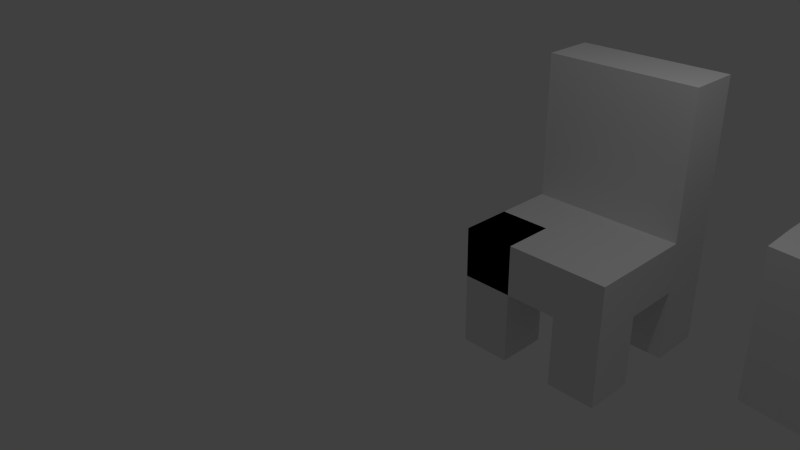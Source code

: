 # Source: chair.blend  (saved by Blender 2.76.0; exported with 4.5.12 LTS)
import bpy
from mathutils import Matrix  # noqa: F401  (used for matrix-valued properties, if any)

bpy.ops.wm.read_factory_settings(use_empty=True)
scene = bpy.context.scene
scene.name = 'Scene'

# ---- collections
col_collection_1 = bpy.data.collections.new('Collection 1'); scene.collection.children.link(col_collection_1)

# ---- materials (node trees are filled in below, after node groups)
mat_material = bpy.data.materials.new('Material')
mat_material.alpha_threshold = 0.0
mat_material.use_transparent_shadow = False
mat_material.roughness = 0.5
mat_material.line_color = (0.0, 0.0, 0.0, 1.0)

# ---- material node trees

# ---- world
world_world = bpy.data.worlds.new('World'); scene.world = world_world
world_world.color = (0.05088, 0.05088, 0.05088)
world_world.use_sun_shadow = False
world_world.sun_shadow_jitter_overblur = 0.0
world_world.cycles.sampling_method = 'MANUAL'
world_world.cycles.sample_map_resolution = 256

# ---- cameras
cam_camera = bpy.data.cameras.new('Camera')
cam_camera.clip_end = 100.0
cam_camera.lens = 35.0
cam_camera.sensor_width = 32.0
cam_camera.sensor_height = 18.0
cam_camera.ortho_scale = 7.314
cam_camera.dof.focus_distance = 0.0
cam_camera.dof.aperture_fstop = 128.0

# ---- lights
light_lamp = bpy.data.lights.new('Lamp', 'POINT')
light_lamp.transmission_factor = 0.0
light_lamp.cutoff_distance = 30.0
light_lamp.energy = 100.0
light_lamp.shadow_buffer_clip_start = 1.001
light_lamp.shadow_soft_size = 0.1
light_lamp.shadow_maximum_resolution = 0.006
light_lamp.use_absolute_resolution = True
light_lamp.cycles.use_multiple_importance_sampling = False

# ---- meshes
me_cube = bpy.data.meshes.new('Cube')
me_cube.from_pydata([(1.505, 1.595, -0.3481), (1.505, 0.8994, -0.3481), (0.8103, 0.8994, -0.3481), (0.8103, 1.595, -0.3481), (1.505, 1.595, 0.3471), (1.505, 0.8994, 0.3471), (0.8103, 0.8994, 0.3471), (0.8103, 1.595, 0.3471), (1.505, 1.595, -0.3481), (1.505, 0.8994, -0.3481), (0.8103, 0.8994, -0.3481), (0.8103, 1.595, -0.3481), (1.505, 1.595, 0.3471), (1.505, 0.8994, 0.3471), (0.8103, 0.8994, 0.3471), (0.8103, 1.595, 0.3471), (2.213, 1.595, -0.3481), (2.213, 0.8994, -0.3481), (2.213, 1.595, 0.3471), (2.213, 0.8994, 0.3471), (2.879, 1.595, -0.3481), (2.879, 0.8994, -0.3481), (2.879, 1.595, 0.3471), (2.879, 0.8994, 0.3471), (1.505, 1.595, 0.3471), (1.505, 0.8994, 0.3471), (0.8103, 1.595, 0.3471), (0.8103, 0.8994, 0.3471), (2.213, 1.595, 0.3471), (2.213, 0.8994, 0.3471), (2.879, 1.595, 0.3471), (2.879, 0.8994, 0.3471), (1.505, 2.385, -0.3481), (0.8103, 2.385, -0.3481), (1.505, 2.385, 0.3471), (0.8103, 2.385, 0.3471), (2.213, 2.385, -0.3481), (2.213, 2.385, 0.3471), (2.879, 2.385, -0.3481), (2.879, 2.385, 0.3471), (1.505, 3.098, -0.3481), (0.8103, 3.098, -0.3481), (1.505, 3.098, 0.3471), (0.8103, 3.098, 0.3471), (2.213, 3.098, -0.3481), (2.213, 3.098, 0.3471), (2.879, 3.098, -0.3481), (2.879, 3.098, 0.3471), (1.505, 1.595, -1.337), (1.505, 0.8994, -1.337), (0.8103, 1.595, -1.337), (0.8103, 0.8994, -1.337), (2.213, 1.595, -1.337), (2.213, 0.8994, -1.337), (2.879, 1.595, -1.337), (2.879, 0.8994, -1.337), (1.505, 2.385, -1.337), (0.8103, 2.385, -1.337), (2.213, 2.385, -1.337), (2.879, 2.385, -1.337), (1.505, 3.098, -1.337), (0.8103, 3.098, -1.337), (2.213, 3.098, -1.337), (2.879, 3.098, -1.337), (2.213, 3.098, 2.322), (2.213, 2.385, 2.322), (1.505, 2.385, 2.322), (0.8103, 2.385, 2.322), (2.879, 2.385, 2.322), (2.879, 3.098, 2.322), (1.505, 3.098, 2.322), (0.8103, 3.098, 2.322), (4.188, 1.839, -0.9861), (4.188, 1.839, 1.014), (4.188, 3.839, -0.9861), (4.188, 3.839, 1.014), (6.188, 1.594, -0.9861), (6.188, 1.594, 1.014), (6.188, 3.839, -0.9861), (6.188, 3.839, 1.014), (4.188, 2.339, 1.034), (4.188, 2.339, -0.9659), (6.785, 2.339, 1.028), (6.785, 2.339, -0.9718)], [], [(0, 3, 2, 1), (4, 5, 6, 7), (0, 1, 5, 4), (1, 2, 6, 5), (2, 3, 7, 6), (4, 7, 3, 0), (17, 16, 52, 53), (13, 19, 29, 25), (22, 18, 28, 30), (9, 13, 14, 10), (10, 14, 15, 11), (18, 22, 39, 37), (19, 17, 21, 23), (13, 9, 17, 19), (11, 15, 35, 33), (9, 8, 16, 17), (20, 22, 23, 21), (16, 20, 54, 52), (12, 15, 26, 24), (15, 12, 34, 35), (24, 26, 27, 25), (24, 25, 29, 28), (28, 29, 31, 30), (19, 23, 31, 29), (23, 22, 30, 31), (14, 13, 25, 27), (18, 12, 24, 28), (15, 14, 27, 26), (47, 45, 64, 69), (39, 38, 46, 47), (34, 37, 65, 66), (8, 11, 33, 32), (22, 20, 38, 39), (16, 8, 32, 36), (12, 18, 37, 34), (20, 16, 36, 38), (42, 40, 41, 43), (40, 42, 45, 44), (44, 45, 47, 46), (37, 39, 68, 65), (46, 38, 59, 63), (36, 32, 40, 44), (33, 35, 43, 41), (9, 10, 51, 49), (48, 49, 51, 50), (53, 52, 54, 55), (59, 58, 62, 63), (56, 57, 61, 60), (10, 11, 50, 51), (20, 21, 55, 54), (36, 44, 62, 58), (32, 33, 57, 56), (40, 32, 56, 60), (8, 9, 49, 48), (38, 36, 58, 59), (41, 40, 60, 61), (33, 41, 61, 57), (11, 8, 48, 50), (44, 46, 63, 62), (21, 17, 53, 55), (66, 65, 64, 70), (65, 68, 69, 64), (67, 66, 70, 71), (35, 34, 66, 67), (45, 42, 70, 64), (42, 43, 71, 70), (43, 35, 67, 71), (39, 47, 69, 68), (80, 75, 74, 81), (75, 79, 78, 74), (82, 77, 76, 83), (77, 73, 72, 76), (81, 74, 78, 83), (82, 79, 75, 80), (77, 82, 80, 73), (72, 81, 83, 76), (79, 82, 83, 78), (73, 80, 81, 72)])
me_cube.materials.append(mat_material)
me_cube.use_remesh_preserve_volume = False
me_cube.use_remesh_preserve_attributes = False
me_cube.use_mirror_vertex_groups = False
me_cube.update()

# ---- objects
ob_cube = bpy.data.objects.new('Cube', me_cube)
ob_lamp = bpy.data.objects.new('Lamp', light_lamp)
ob_camera = bpy.data.objects.new('Camera', cam_camera)

# ---- transforms, parenting, visibility, modifiers, constraints
ob_cube.location = (0.0, 0.0, 0.0)
ob_cube.lock_rotations_4d = False
ob_cube.empty_display_type = 'ARROWS'
ob_cube.lineart.crease_threshold = 0.0
ob_lamp.location = (4.076, 1.005, 5.904)
ob_lamp.rotation_euler = (0.6503, 0.05522, 1.866)
ob_lamp.lock_rotations_4d = False
ob_lamp.empty_display_type = 'ARROWS'
ob_lamp.color = (0.0, 0.0, 0.0, 0.0)
ob_lamp.lineart.crease_threshold = 0.0
ob_camera.location = (7.481, -6.508, 5.344)
ob_camera.rotation_euler = (1.109, 0.01082, 0.8149)
ob_camera.lock_rotations_4d = False
ob_camera.empty_display_type = 'ARROWS'
ob_camera.color = (0.0, 0.0, 0.0, 0.0)
ob_camera.display_type = 'WIRE'
ob_camera.lineart.crease_threshold = 0.0

# ---- collection membership
col_collection_1.objects.link(ob_cube)
col_collection_1.objects.link(ob_lamp)
col_collection_1.objects.link(ob_camera)

# ---- scene / render settings (as saved in the file)
scene.camera = ob_camera
scene.frame_start = 1; scene.frame_end = 250; scene.frame_set(1)
scene.render.engine = 'BLENDER_EEVEE_NEXT'
scene.render.resolution_percentage = 50
scene.render.dither_intensity = 0.0
scene.cycles.use_denoising = False
scene.cycles.samples = 10
scene.cycles.sampling_pattern = 'TABULATED_SOBOL'
scene.cycles.light_sampling_threshold = 0.0
scene.cycles.use_adaptive_sampling = False
scene.cycles.use_light_tree = False
scene.cycles.blur_glossy = 0.0
scene.cycles.pixel_filter_type = 'GAUSSIAN'
scene.cycles.sample_clamp_indirect = 0.0
scene.view_settings.view_transform = 'Standard'
bpy.context.view_layer.update()
